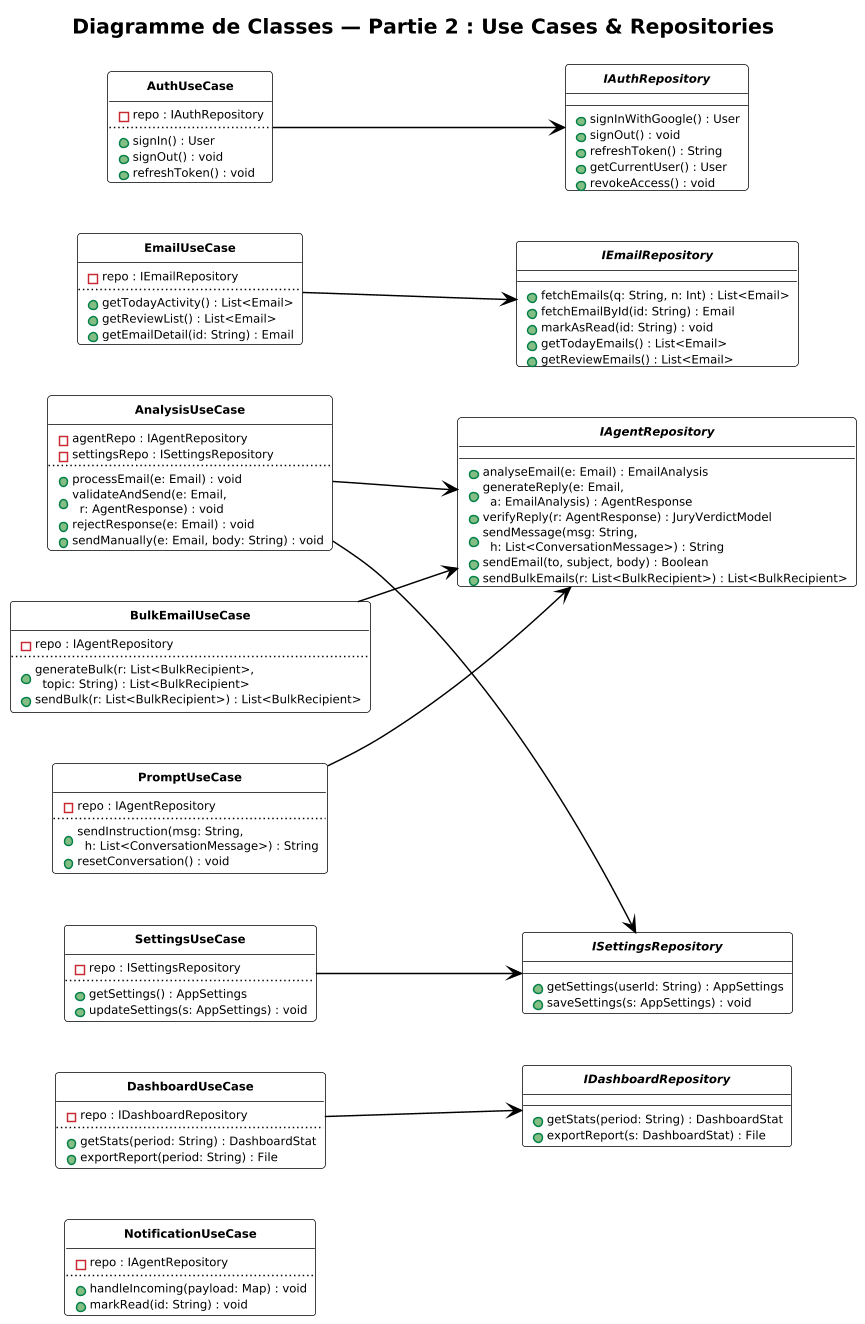

The diagram above was rendered by PlantUML. Its source (embedded in the PNG):
@startuml
left to right direction
skinparam dpi 140
skinparam pageMargin 6
skinparam backgroundColor white
skinparam defaultFontName Arial
skinparam defaultFontSize 8
skinparam classBackgroundColor white
skinparam classBorderColor black
skinparam classFontStyle bold
skinparam classFontSize 9
skinparam classAttributeFontSize 8
skinparam arrowColor black
skinparam arrowFontSize 8
hide circle

title <b>Diagramme de Classes — Partie 2 : Use Cases & Repositories</b>

together {
  interface IAuthRepository {
    + signInWithGoogle() : User
    + signOut() : void
    + refreshToken() : String
    + getCurrentUser() : User
    + revokeAccess() : void
  }

  interface IEmailRepository {
    + fetchEmails(q: String, n: Int) : List<Email>
    + fetchEmailById(id: String) : Email
    + markAsRead(id: String) : void
    + getTodayEmails() : List<Email>
    + getReviewEmails() : List<Email>
  }

  interface IAgentRepository {
    + analyseEmail(e: Email) : EmailAnalysis
    + generateReply(e: Email,\n  a: EmailAnalysis) : AgentResponse
    + verifyReply(r: AgentResponse) : JuryVerdictModel
    + sendMessage(msg: String,\n  h: List<ConversationMessage>) : String
    + sendEmail(to, subject, body) : Boolean
    + sendBulkEmails(r: List<BulkRecipient>) : List<BulkRecipient>
  }
}

together {
  interface IDashboardRepository {
    + getStats(period: String) : DashboardStat
    + exportReport(s: DashboardStat) : File
  }

  interface ISettingsRepository {
    + getSettings(userId: String) : AppSettings
    + saveSettings(s: AppSettings) : void
  }
}

together {
  class AuthUseCase {
    - repo : IAuthRepository
    ..
    + signIn() : User
    + signOut() : void
    + refreshToken() : void
  }

  class EmailUseCase {
    - repo : IEmailRepository
    ..
    + getTodayActivity() : List<Email>
    + getReviewList() : List<Email>
    + getEmailDetail(id: String) : Email
  }

  class AnalysisUseCase {
    - agentRepo : IAgentRepository
    - settingsRepo : ISettingsRepository
    ..
    + processEmail(e: Email) : void
    + validateAndSend(e: Email,\n  r: AgentResponse) : void
    + rejectResponse(e: Email) : void
    + sendManually(e: Email, body: String) : void
  }
}

together {
  class PromptUseCase {
    - repo : IAgentRepository
    ..
    + sendInstruction(msg: String,\n  h: List<ConversationMessage>) : String
    + resetConversation() : void
  }

  class BulkEmailUseCase {
    - repo : IAgentRepository
    ..
    + generateBulk(r: List<BulkRecipient>,\n  topic: String) : List<BulkRecipient>
    + sendBulk(r: List<BulkRecipient>) : List<BulkRecipient>
  }

  class DashboardUseCase {
    - repo : IDashboardRepository
    ..
    + getStats(period: String) : DashboardStat
    + exportReport(period: String) : File
  }

  class SettingsUseCase {
    - repo : ISettingsRepository
    ..
    + getSettings() : AppSettings
    + updateSettings(s: AppSettings) : void
  }

  class NotificationUseCase {
    - repo : IAgentRepository
    ..
    + handleIncoming(payload: Map) : void
    + markRead(id: String) : void
  }
}

AuthUseCase      --> IAuthRepository
EmailUseCase     --> IEmailRepository
AnalysisUseCase  --> IAgentRepository
AnalysisUseCase  --> ISettingsRepository
PromptUseCase    --> IAgentRepository
BulkEmailUseCase --> IAgentRepository
DashboardUseCase --> IDashboardRepository
SettingsUseCase  --> ISettingsRepository
@enduml